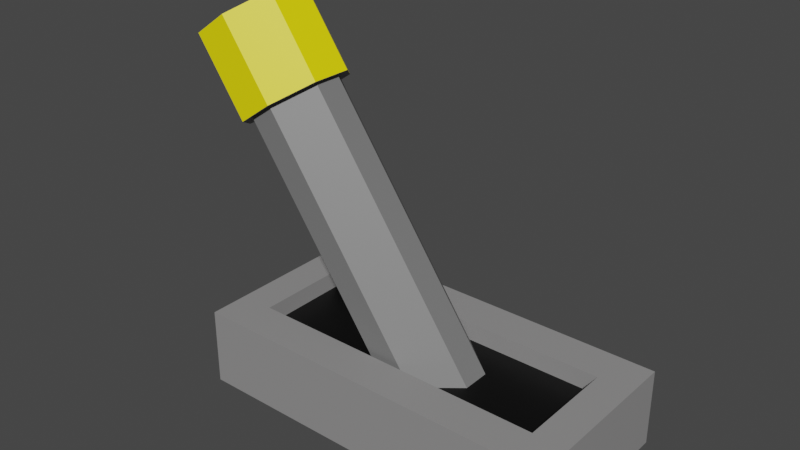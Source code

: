 # Source: lever.blend  (saved by Blender 3.1.7; exported with 4.5.12 LTS)
import bpy
from mathutils import Matrix  # noqa: F401  (used for matrix-valued properties, if any)

bpy.ops.wm.read_factory_settings(use_empty=True)
scene = bpy.context.scene
scene.name = 'Scene'

# ---- collections
col_collection = bpy.data.collections.new('Collection'); scene.collection.children.link(col_collection)

# ---- materials (node trees are filled in below, after node groups)
mat_material_003 = bpy.data.materials.new('Material.003')
mat_material_003.use_transparent_shadow = False
mat_material_004 = bpy.data.materials.new('Material.004')
mat_material_004.use_transparent_shadow = False
mat_material_001 = bpy.data.materials.new('Material.001')
mat_material_001.use_transparent_shadow = False
mat_material_002 = bpy.data.materials.new('Material.002')
mat_material_002.use_transparent_shadow = False

# ---- material node trees
mat_material_003.use_nodes = True; mat_material_003.node_tree.nodes.clear()
_N = mat_material_003.node_tree.nodes; _L = mat_material_003.node_tree.links
n0 = _N.new('ShaderNodeBsdfPrincipled'); n0.name = 'Principled BSDF'; n0.location = (10, 300)
n0.distribution = 'GGX'
n0.subsurface_method = 'RANDOM_WALK_SKIN'
n0.inputs[0].default_value = (0.2789, 0.2747, 0.2747, 1.0)
n0.inputs[3].default_value = 1.45
n0.inputs[27].default_value = (0.0, 0.0, 0.0, 1.0)
n0.inputs[28].default_value = 1.0
n1 = _N.new('ShaderNodeOutputMaterial'); n1.name = 'Material Output'; n1.location = (300, 300)
_L.new(n0.outputs[0], n1.inputs[0])
n1.is_active_output = True
mat_material_004.use_nodes = True; mat_material_004.node_tree.nodes.clear()
_N = mat_material_004.node_tree.nodes; _L = mat_material_004.node_tree.links
n0 = _N.new('ShaderNodeBsdfPrincipled'); n0.name = 'Principled BSDF'; n0.location = (10, 300)
n0.distribution = 'GGX'
n0.subsurface_method = 'RANDOM_WALK_SKIN'
n0.inputs[0].default_value = (0.0, 0.0, 0.0, 1.0)
n0.inputs[3].default_value = 1.45
n0.inputs[27].default_value = (0.0, 0.0, 0.0, 1.0)
n0.inputs[28].default_value = 1.0
n1 = _N.new('ShaderNodeOutputMaterial'); n1.name = 'Material Output'; n1.location = (300, 300)
_L.new(n0.outputs[0], n1.inputs[0])
n1.is_active_output = True
mat_material_001.use_nodes = True; mat_material_001.node_tree.nodes.clear()
_N = mat_material_001.node_tree.nodes; _L = mat_material_001.node_tree.links
n0 = _N.new('ShaderNodeBsdfPrincipled'); n0.name = 'Principled BSDF'; n0.location = (10, 300)
n0.distribution = 'GGX'
n0.subsurface_method = 'RANDOM_WALK_SKIN'
n0.inputs[0].default_value = (0.1833, 0.1833, 0.1833, 1.0)
n0.inputs[3].default_value = 1.45
n0.inputs[27].default_value = (0.0, 0.0, 0.0, 1.0)
n0.inputs[28].default_value = 1.0
n1 = _N.new('ShaderNodeOutputMaterial'); n1.name = 'Material Output'; n1.location = (300, 300)
_L.new(n0.outputs[0], n1.inputs[0])
n1.is_active_output = True
mat_material_002.use_nodes = True; mat_material_002.node_tree.nodes.clear()
_N = mat_material_002.node_tree.nodes; _L = mat_material_002.node_tree.links
n0 = _N.new('ShaderNodeBsdfPrincipled'); n0.name = 'Principled BSDF'; n0.location = (10, 300)
n0.distribution = 'GGX'
n0.subsurface_method = 'RANDOM_WALK_SKIN'
n0.inputs[0].default_value = (1.0, 0.8568, 0.0, 1.0)
n0.inputs[3].default_value = 1.45
n0.inputs[27].default_value = (0.0, 0.0, 0.0, 1.0)
n0.inputs[28].default_value = 1.0
n1 = _N.new('ShaderNodeOutputMaterial'); n1.name = 'Material Output'; n1.location = (300, 300)
_L.new(n0.outputs[0], n1.inputs[0])
n1.is_active_output = True

# ---- world
world_world = bpy.data.worlds.new('World'); scene.world = world_world
world_world.use_nodes = True; world_world.node_tree.nodes.clear()
_N = world_world.node_tree.nodes; _L = world_world.node_tree.links
n0 = _N.new('ShaderNodeOutputWorld'); n0.name = 'World Output'; n0.location = (300, 300)
n1 = _N.new('ShaderNodeBackground'); n1.name = 'Background'; n1.location = (10, 300)
n1.inputs[0].default_value = (0.05088, 0.05088, 0.05088, 1.0)
_L.new(n1.outputs[0], n0.inputs[0])
n0.is_active_output = True
world_world.color = (0.05088, 0.05088, 0.05088)
world_world.use_sun_shadow = False
world_world.sun_shadow_jitter_overblur = 0.0

# ---- meshes
me_cube_001 = bpy.data.meshes.new('Cube.001')
me_cube_001.from_pydata([(-1.0, -0.4862, 0.0), (-1.0, -0.4862, 0.4174), (-1.0, 0.4862, 0.0), (-1.0, 0.4862, 0.4174), (1.0, -0.4862, 0.0), (1.0, -0.4862, 0.4174), (1.0, 0.4862, 0.0), (1.0, 0.4862, 0.4174), (-1.0, 0.2738, 0.0), (-1.0, -0.2738, 0.0), (-1.0, -0.2738, 0.4174), (-1.0, 0.2738, 0.4174), (1.0, -0.2738, 0.0), (1.0, 0.2738, 0.0), (1.0, 0.2738, 0.4174), (1.0, -0.2738, 0.4174), (0.8151, 0.4862, 0.0), (-0.8151, 0.4862, 0.0), (-0.8151, 0.4862, 0.4174), (0.8151, 0.4862, 0.4174), (-0.8151, -0.4862, 0.0), (0.8151, -0.4862, 0.0), (0.8151, -0.4862, 0.4174), (-0.8151, -0.4862, 0.4174), (-0.8151, 0.2738, 0.4174), (0.8151, 0.2738, 0.4174), (-0.8151, -0.2738, 0.4174), (0.8151, -0.2738, 0.4174), (0.8151, 0.2738, 0.0), (-0.8151, 0.2738, 0.0), (0.8151, -0.2738, 0.0), (-0.8151, -0.2738, 0.0), (-0.8151, 0.2738, 0.3182), (0.8151, 0.2738, 0.3182), (-0.8151, -0.2738, 0.3182), (0.8151, -0.2738, 0.3182)], [], [(8, 11, 3, 2), (16, 19, 7, 6), (12, 15, 5, 4), (20, 23, 1, 0), (30, 12, 4, 21), (26, 10, 1, 23), (18, 3, 11, 24), (24, 11, 10, 26), (16, 6, 13, 28), (28, 13, 12, 30), (6, 7, 14, 13), (13, 14, 15, 12), (0, 1, 10, 9), (9, 10, 11, 8), (8, 29, 31, 9), (29, 28, 30, 31), (2, 17, 29, 8), (17, 16, 28, 29), (14, 25, 27, 15), (24, 26, 34, 32), (7, 19, 25, 14), (19, 18, 24, 25), (15, 27, 22, 5), (27, 26, 23, 22), (9, 31, 20, 0), (31, 30, 21, 20), (4, 5, 22, 21), (21, 22, 23, 20), (2, 3, 18, 17), (17, 18, 19, 16), (33, 32, 34, 35), (26, 27, 35, 34), (25, 24, 32, 33), (27, 25, 33, 35)])
me_cube_001.polygons.foreach_set('material_index', [0, 0, 0, 0, 0, 0, 0, 0, 0, 0, 0, 0, 0, 0, 0, 0, 0, 0, 0, 0, 0, 0, 0, 0, 0, 0, 0, 0, 0, 0, 1, 0, 0, 0])
_uv = me_cube_001.uv_layers.new(name='UVMap')
_uv.uv.foreach_set('vector', [0.375, 0.1667, 0.625, 0.1667, 0.625, 0.25, 0.375, 0.25, 0.375, 0.4167, 0.625, 0.4167, 0.625, 0.5, 0.375, 0.5, 0.375, 0.6667, 0.625, 0.6667, 0.625, 0.75, 0.375, 0.75, 0.375, 0.9167, 0.625, 0.9167, 0.625, 1.0, 0.375, 1.0, 0.2917, 0.6667, 0.375, 0.6667, 0.375, 0.75, 0.2917, 0.75, 0.7917, 0.6667, 0.875, 0.6667, 0.875, 0.75, 0.7917, 0.75, 0.7917, 0.5, 0.875, 0.5, 0.875, 0.5833, 0.7917, 0.5833, 0.7917, 0.5833, 0.875, 0.5833, 0.875, 0.6667, 0.7917, 0.6667, 0.2917, 0.5, 0.375, 0.5, 0.375, 0.5833, 0.2917, 0.5833, 0.2917, 0.5833, 0.375, 0.5833, 0.375, 0.6667, 0.2917, 0.6667, 0.375, 0.5, 0.625, 0.5, 0.625, 0.5833, 0.375, 0.5833, 0.375, 0.5833, 0.625, 0.5833, 0.625, 0.6667, 0.375, 0.6667, 0.375, 0.0, 0.625, 0.0, 0.625, 0.08333, 0.375, 0.08333, 0.375, 0.08333, 0.625, 0.08333, 0.625, 0.1667, 0.375, 0.1667, 0.125, 0.5833, 0.2083, 0.5833, 0.2083, 0.6667, 0.125, 0.6667, 0.2083, 0.5833, 0.2917, 0.5833, 0.2917, 0.6667, 0.2083, 0.6667, 0.125, 0.5, 0.2083, 0.5, 0.2083, 0.5833, 0.125, 0.5833, 0.2083, 0.5, 0.2917, 0.5, 0.2917, 0.5833, 0.2083, 0.5833, 0.625, 0.5833, 0.7083, 0.5833, 0.7083, 0.6667, 0.625, 0.6667, 0.7917, 0.5833, 0.7917, 0.6667, 0.7917, 0.6667, 0.7917, 0.5833, 0.625, 0.5, 0.7083, 0.5, 0.7083, 0.5833, 0.625, 0.5833, 0.7083, 0.5, 0.7917, 0.5, 0.7917, 0.5833, 0.7083, 0.5833, 0.625, 0.6667, 0.7083, 0.6667, 0.7083, 0.75, 0.625, 0.75, 0.7083, 0.6667, 0.7917, 0.6667, 0.7917, 0.75, 0.7083, 0.75, 0.125, 0.6667, 0.2083, 0.6667, 0.2083, 0.75, 0.125, 0.75, 0.2083, 0.6667, 0.2917, 0.6667, 0.2917, 0.75, 0.2083, 0.75, 0.375, 0.75, 0.625, 0.75, 0.625, 0.8333, 0.375, 0.8333, 0.375, 0.8333, 0.625, 0.8333, 0.625, 0.9167, 0.375, 0.9167, 0.375, 0.25, 0.625, 0.25, 0.625, 0.3333, 0.375, 0.3333, 0.375, 0.3333, 0.625, 0.3333, 0.625, 0.4167, 0.375, 0.4167, 0.7083, 0.5833, 0.7917, 0.5833, 0.7917, 0.6667, 0.7083, 0.6667, 0.7917, 0.6667, 0.7083, 0.6667, 0.7083, 0.6667, 0.7917, 0.6667, 0.7083, 0.5833, 0.7917, 0.5833, 0.7917, 0.5833, 0.7083, 0.5833, 0.7083, 0.6667, 0.7083, 0.5833, 0.7083, 0.5833, 0.7083, 0.6667])
me_cube_001.materials.append(mat_material_003)
me_cube_001.materials.append(mat_material_004)
me_cube_001.use_remesh_fix_poles = True
me_cube_001.use_remesh_preserve_attributes = False
me_cube_001.update()
me_cube_002 = bpy.data.meshes.new('Cube.002')
me_cube_002.from_pydata([(-0.3012, -1.0, -1.0), (-1.0, -0.3012, -1.0), (-1.0, -0.283, 7.586), (-0.283, -1.0, 7.586), (-1.0, 0.3012, -1.0), (-0.3012, 1.0, -1.0), (-0.283, 1.0, 7.586), (-1.0, 0.283, 7.586), (1.0, -0.3012, -1.0), (0.3012, -1.0, -1.0), (0.283, -1.0, 7.586), (1.0, -0.283, 7.586), (0.3012, 1.0, -1.0), (1.0, 0.3012, -1.0), (1.0, 0.283, 7.586), (0.283, 1.0, 7.586), (-0.2981, -1.0, 5.689), (-1.0, -0.2981, 5.689), (-1.0, 0.2981, 5.689), (-0.2981, 1.0, 5.689), (0.2981, 1.0, 5.689), (1.0, 0.2981, 5.689), (1.0, -0.2981, 5.689), (0.2981, -1.0, 5.689), (-1.15, -0.4419, 5.689), (-0.4419, -1.15, 5.689), (-1.15, -0.439, 7.586), (-0.439, -1.15, 7.586), (-0.439, 1.15, 7.586), (-1.15, 0.439, 7.586), (0.439, 1.15, 7.586), (1.15, 0.439, 7.586), (1.15, -0.439, 7.586), (0.439, -1.15, 7.586), (-0.4419, 1.15, 5.689), (-1.15, 0.4419, 5.689), (0.4419, 1.15, 5.689), (1.15, 0.4419, 5.689), (1.15, -0.4419, 5.689), (0.4419, -1.15, 5.689)], [], [(22, 21, 37, 38), (5, 19, 20, 12), (14, 15, 6, 7, 2, 3, 10, 11), (39, 33, 27, 25), (9, 23, 16, 0), (10, 3, 27, 33), (2, 7, 29, 26), (14, 11, 32, 31), (6, 15, 30, 28), (4, 5, 12, 13, 8, 9, 0, 1), (34, 28, 30, 36), (37, 31, 32, 38), (24, 26, 29, 35), (18, 17, 24, 35), (13, 21, 22, 8), (20, 19, 34, 36), (16, 23, 39, 25), (27, 3, 2, 26), (19, 5, 4, 18), (21, 13, 12, 20), (23, 9, 8, 22), (0, 16, 17, 1), (6, 28, 29, 7), (39, 23, 22, 38), (20, 36, 37, 21), (25, 27, 26, 24), (28, 34, 35, 29), (31, 37, 36, 30), (33, 39, 38, 32), (32, 11, 10, 33), (18, 35, 34, 19), (24, 17, 16, 25), (14, 31, 30, 15), (1, 17, 18, 4)])
me_cube_002.polygons.foreach_set('material_index', [0, 0, 1, 1, 0, 1, 1, 1, 1, 0, 1, 1, 1, 0, 0, 0, 0, 1, 0, 0, 0, 0, 1, 0, 0, 1, 1, 1, 1, 1, 0, 0, 1, 0])
_uv = me_cube_002.uv_layers.new(name='UVMap')
_uv.uv.foreach_set('vector', [0.5698, 0.6623, 0.5698, 0.5877, 0.5698, 0.5769, 0.5698, 0.6731, 0.375, 0.3374, 0.5698, 0.3377, 0.5698, 0.4123, 0.375, 0.4126, 0.625, 0.5896, 0.7146, 0.5, 0.7854, 0.5, 0.875, 0.5896, 0.875, 0.6604, 0.7854, 0.75, 0.7146, 0.75, 0.625, 0.6604, 0.5698, 0.8269, 0.625, 0.8273, 0.625, 0.9227, 0.5698, 0.9231, 0.375, 0.8374, 0.5698, 0.8377, 0.5698, 0.9123, 0.375, 0.9126, 0.7146, 0.75, 0.7854, 0.75, 0.7977, 0.75, 0.7023, 0.75, 0.875, 0.6604, 0.875, 0.5896, 0.875, 0.5773, 0.875, 0.6727, 0.625, 0.5896, 0.625, 0.6604, 0.625, 0.6727, 0.625, 0.5773, 0.7854, 0.5, 0.7146, 0.5, 0.7023, 0.5, 0.7977, 0.5, 0.125, 0.5874, 0.2124, 0.5, 0.2876, 0.5, 0.375, 0.5874, 0.375, 0.6626, 0.2876, 0.75, 0.2124, 0.75, 0.125, 0.6626, 0.5698, 0.3269, 0.625, 0.3273, 0.625, 0.4227, 0.5698, 0.4231, 0.5698, 0.5769, 0.625, 0.5773, 0.625, 0.6727, 0.5698, 0.6731, 0.5698, 0.07695, 0.625, 0.07727, 0.625, 0.1727, 0.5698, 0.1731, 0.5698, 0.1623, 0.5698, 0.08774, 0.5698, 0.07695, 0.5698, 0.1731, 0.375, 0.5874, 0.5698, 0.5877, 0.5698, 0.6623, 0.375, 0.6626, 0.5698, 0.4123, 0.5698, 0.3377, 0.5698, 0.3269, 0.5698, 0.4231, 0.5698, 0.9123, 0.5698, 0.8377, 0.5698, 0.8269, 0.5698, 0.9231, 0.7977, 0.75, 0.7854, 0.75, 0.875, 0.6604, 0.875, 0.6727, 0.5698, 0.3377, 0.375, 0.3374, 0.375, 0.1626, 0.5698, 0.1623, 0.5698, 0.5877, 0.375, 0.5874, 0.375, 0.4126, 0.5698, 0.4123, 0.5698, 0.8377, 0.375, 0.8374, 0.375, 0.6626, 0.5698, 0.6623, 0.375, 0.0, 0.5698, 0.0, 0.5698, 0.08774, 0.375, 0.08735, 0.7854, 0.5, 0.7977, 0.5, 0.875, 0.5773, 0.875, 0.5896, 0.5698, 0.8269, 0.5698, 0.8377, 0.5698, 0.6623, 0.5698, 0.6731, 0.5698, 0.4123, 0.5698, 0.4231, 0.5698, 0.5769, 0.5698, 0.5877, 0.5698, 0.0, 0.625, 0.0, 0.625, 0.07727, 0.5698, 0.07695, 0.625, 0.3273, 0.5698, 0.3269, 0.5698, 0.1731, 0.625, 0.1727, 0.625, 0.5773, 0.5698, 0.5769, 0.5698, 0.4231, 0.625, 0.4227, 0.625, 0.8273, 0.5698, 0.8269, 0.5698, 0.6731, 0.625, 0.6727, 0.625, 0.6727, 0.625, 0.6604, 0.7146, 0.75, 0.7023, 0.75, 0.5698, 0.1623, 0.5698, 0.1731, 0.5698, 0.3269, 0.5698, 0.3377, 0.5698, 0.07695, 0.5698, 0.08774, 0.5698, 0.0, 0.5698, 0.0, 0.625, 0.5896, 0.625, 0.5773, 0.7023, 0.5, 0.7146, 0.5, 0.375, 0.08735, 0.5698, 0.08774, 0.5698, 0.1623, 0.375, 0.1626])
me_cube_002.materials.append(mat_material_001)
me_cube_002.materials.append(mat_material_002)
me_cube_002.use_remesh_fix_poles = True
me_cube_002.use_remesh_preserve_attributes = False
me_cube_002.update()

# ---- objects
ob_cube = bpy.data.objects.new('Cube', me_cube_001)
ob_cube_001 = bpy.data.objects.new('Cube.001', me_cube_002)

# ---- transforms, parenting, visibility, modifiers, constraints
ob_cube.location = (0.0, 0.0, 0.0)
ob_cube_001.location = (0.0, 0.0, 0.3332)
ob_cube_001.rotation_euler = (0.0, -0.613, 0.0)
ob_cube_001.scale = (0.2496, 0.2496, 0.2496)

# ---- collection membership
col_collection.objects.link(ob_cube)
col_collection.objects.link(ob_cube_001)

# ---- scene / render settings (as saved in the file)
scene.frame_start = 1; scene.frame_end = 250; scene.frame_set(1)
scene.render.engine = 'BLENDER_EEVEE_NEXT'
scene.cycles.sampling_pattern = 'TABULATED_SOBOL'
scene.cycles.use_light_tree = False
scene.view_settings.view_transform = 'Filmic'
bpy.context.view_layer.update()

# ---- added for rendering (the .blend has no active camera and no usable light): camera, sun
cam_auto = bpy.data.cameras.new('AutoCamera')
cam_auto.lens = 50.0
cam_auto.sensor_width = 36.0
cam_auto.clip_end = 1000.0
ob_auto_camera = bpy.data.objects.new('AutoCamera', cam_auto)
scene.collection.objects.link(ob_auto_camera)
ob_auto_camera.location = (2.86239, -3.62924, 3.42495)
ob_auto_camera.rotation_euler = (1.09748, -7.21219e-08, 0.694738)
scene.camera = ob_auto_camera
light_auto_sun = bpy.data.lights.new('AutoSun', 'SUN')
light_auto_sun.energy = 3.0
light_auto_sun.angle = 0.0523599
ob_auto_sun = bpy.data.objects.new('AutoSun', light_auto_sun)
scene.collection.objects.link(ob_auto_sun)
ob_auto_sun.rotation_euler = (0.872665, 0.174533, 0.523599)
bpy.context.view_layer.update()
